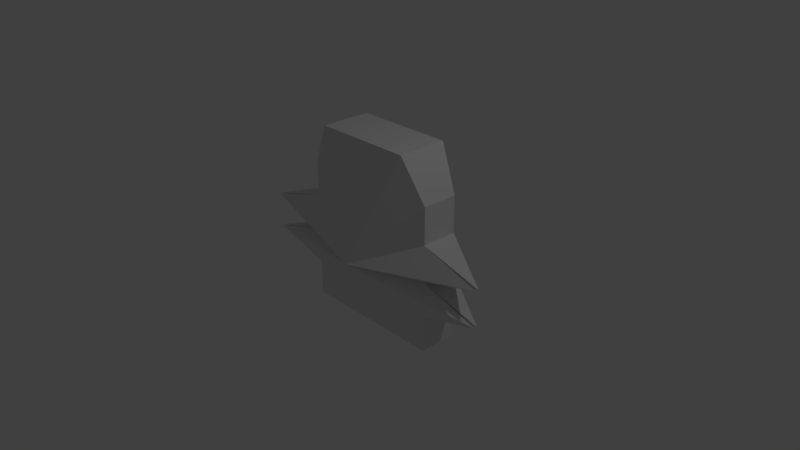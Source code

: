 # Source: enemyShipType1.blend  (saved by Blender 2.78.0; exported with 4.5.12 LTS)
import bpy
from mathutils import Matrix  # noqa: F401  (used for matrix-valued properties, if any)

bpy.ops.wm.read_factory_settings(use_empty=True)
scene = bpy.context.scene
scene.name = 'Scene'

# ---- collections
col_collection_1 = bpy.data.collections.new('Collection 1'); scene.collection.children.link(col_collection_1)

# ---- world
world_world = bpy.data.worlds.new('World'); scene.world = world_world
world_world.color = (0.05088, 0.05088, 0.05088)
world_world.use_sun_shadow = False
world_world.sun_shadow_jitter_overblur = 0.0
world_world.cycles.sampling_method = 'MANUAL'

# ---- cameras
cam_camera = bpy.data.cameras.new('Camera')
cam_camera.clip_end = 100.0
cam_camera.lens = 35.0
cam_camera.sensor_width = 32.0
cam_camera.sensor_height = 18.0
cam_camera.ortho_scale = 7.314
cam_camera.dof.focus_distance = 0.0
cam_camera.dof.aperture_fstop = 128.0

# ---- lights
light_lamp = bpy.data.lights.new('Lamp', 'POINT')
light_lamp.transmission_factor = 0.0
light_lamp.cutoff_distance = 30.0
light_lamp.energy = 100.0
light_lamp.shadow_buffer_clip_start = 1.001
light_lamp.shadow_soft_size = 0.1
light_lamp.shadow_maximum_resolution = 0.006
light_lamp.use_absolute_resolution = True

# ---- meshes
me_cube_001 = bpy.data.meshes.new('Cube.001')
me_cube_001.from_pydata([(0.0, -2.908e-09, -0.4025), (-0.7037, -1.0, 0.7392), (-0.7037, 1.0, 0.7392), (0.7037, -1.0, 0.7392), (0.7037, 1.0, 0.7392), (-1.0, -1.0, 0.0), (-0.7037, 0.0, 0.7392), (-1.0, 1.0, 0.0), (0.0, 1.0, 0.7392), (1.0, 1.0, 0.0), (0.7037, 0.0, 0.7392), (1.0, -1.0, 0.0), (0.0, -1.0, 0.7392), (0.0, 0.0, 0.7392), (0.0, -1.0, 0.0), (1.0, 0.0, 0.0), (0.0, 1.586, -0.09625), (-1.0, 0.0, 0.0), (-1.0, -1.0, 0.5), (-0.7037, 0.5, 0.7392), (0.5, 1.0, 0.7392), (0.7037, -0.5, 0.7392), (-0.5, -1.0, 0.7392), (-0.7037, -0.5, 0.7392), (-1.0, 1.0, 0.5), (-0.5, 1.0, 0.7392), (1.0, 1.0, 0.5), (0.7037, 0.5, 0.7392), (1.0, -1.0, 0.5), (0.5, -1.0, 0.7392), (0.0, -0.5, 0.7392), (0.0, 0.5, 0.7392), (0.5, 0.0, 0.7392), (-0.5, 0.0, 0.7392), (-0.5, -1.0, 0.0), (0.5, -1.0, 0.0), (0.0, -1.0, 0.5), (1.0, -0.5, 0.0), (1.0, 0.5, 0.0), (1.0, 0.0, 0.5), (0.6925, 1.586, -0.09625), (-0.6925, 1.586, -0.09625), (0.0, 1.586, 0.5963), (-1.0, 0.5, 0.0), (-1.0, -0.5, 0.0), (-1.0, 0.0, 0.5), (-1.0, -0.5, 0.5), (-0.6925, 1.586, 0.5963), (1.0, 0.5, 0.5), (0.5, -1.0, 0.5), (-0.5, 0.5, 0.7392), (0.5, 0.5, 0.7392), (0.5, -0.5, 0.7392), (-0.5, -0.5, 0.7392), (-0.5, -1.0, 0.5), (1.0, -0.5, 0.5), (0.6925, 1.586, 0.5963), (-1.0, 0.5, 0.5), (1.859, 0.25, -0.02023), (-1.859, -0.25, -0.02023), (-1.859, -0.25, 0.02023), (-1.859, 0.25, -0.02023), (1.859, 0.25, 0.02023), (1.859, -0.25, -0.02023), (1.859, -0.25, 0.02023), (-1.859, 0.25, 0.02023)], [], [(57, 19, 2, 24), (56, 20, 4, 26), (55, 21, 3, 28), (54, 22, 1, 18), (53, 23, 1, 22), (52, 30, 12, 29), (51, 31, 13, 32), (50, 19, 6, 33), (0, 34, 5), (0, 35, 14), (49, 29, 12, 36), (0, 37, 11), (48, 27, 10, 39), (0, 40, 9), (0, 41, 16), (47, 25, 8, 42), (0, 43, 7), (46, 23, 6, 45), (5, 18, 46, 44), (18, 1, 23, 46), (0, 5, 44), (41, 47, 42, 16), (7, 24, 47, 41), (24, 2, 25, 47), (0, 7, 41), (0, 16, 40), (9, 26, 48, 38), (26, 4, 27, 48), (0, 9, 38), (35, 49, 36, 14), (11, 28, 49, 35), (28, 3, 29, 49), (0, 11, 35), (0, 14, 34), (31, 50, 33, 13), (8, 25, 50, 31), (25, 2, 19, 50), (27, 51, 32, 10), (4, 20, 51, 27), (20, 8, 31, 51), (21, 52, 29, 3), (10, 32, 52, 21), (32, 13, 30, 52), (30, 53, 22, 12), (13, 33, 53, 30), (33, 6, 23, 53), (34, 54, 18, 5), (14, 36, 54, 34), (36, 12, 22, 54), (37, 55, 28, 11), (39, 10, 21, 55), (40, 56, 26, 9), (16, 42, 56, 40), (42, 8, 20, 56), (43, 57, 24, 7), (45, 6, 19, 57), (38, 58, 0), (15, 58, 38), (0, 58, 15), (44, 59, 0), (17, 59, 44), (0, 59, 17), (46, 60, 44), (45, 60, 46), (17, 60, 45), (44, 60, 17), (17, 61, 0), (43, 61, 17), (0, 61, 43), (48, 62, 38), (39, 62, 48), (15, 62, 39), (38, 62, 15), (15, 63, 0), (37, 63, 15), (0, 63, 37), (39, 64, 15), (55, 64, 39), (37, 64, 55), (15, 64, 37), (45, 65, 17), (57, 65, 45), (43, 65, 57), (17, 65, 43)])
me_cube_001.use_remesh_preserve_volume = False
me_cube_001.use_remesh_preserve_attributes = False
me_cube_001.use_mirror_vertex_groups = False
me_cube_001.update()

# ---- objects
ob_cube = bpy.data.objects.new('Cube', me_cube_001)
ob_lamp = bpy.data.objects.new('Lamp', light_lamp)
ob_camera = bpy.data.objects.new('Camera', cam_camera)

# ---- transforms, parenting, visibility, modifiers, constraints
ob_cube.location = (0.0, 0.0, 0.0)
ob_cube.rotation_euler = (1.571, -0.0, 3.142)
ob_cube.lineart.crease_threshold = 0.0
ob_lamp.location = (4.076, 1.005, 5.904)
ob_lamp.rotation_euler = (0.6503, 0.05522, 1.866)
ob_lamp.lock_rotations_4d = False
ob_lamp.empty_display_type = 'ARROWS'
ob_lamp.color = (0.0, 0.0, 0.0, 0.0)
ob_lamp.lineart.crease_threshold = 0.0
ob_camera.location = (7.481, -6.508, 5.344)
ob_camera.rotation_euler = (1.109, 0.0, 0.8149)
ob_camera.lock_rotations_4d = False
ob_camera.empty_display_type = 'ARROWS'
ob_camera.color = (0.0, 0.0, 0.0, 0.0)
ob_camera.display_type = 'WIRE'
ob_camera.lineart.crease_threshold = 0.0

# ---- collection membership
col_collection_1.objects.link(ob_cube)
col_collection_1.objects.link(ob_lamp)
col_collection_1.objects.link(ob_camera)

# ---- scene / render settings (as saved in the file)
scene.camera = ob_camera
scene.frame_start = 1; scene.frame_end = 250; scene.frame_set(1)
scene.render.engine = 'BLENDER_EEVEE_NEXT'
scene.render.resolution_percentage = 50
scene.render.dither_intensity = 0.0
scene.cycles.use_denoising = False
scene.cycles.samples = 128
scene.cycles.sampling_pattern = 'TABULATED_SOBOL'
scene.cycles.light_sampling_threshold = 0.0
scene.cycles.use_adaptive_sampling = False
scene.cycles.use_light_tree = False
scene.cycles.blur_glossy = 0.0
scene.cycles.sample_clamp_indirect = 0.0
scene.view_settings.view_transform = 'Standard'
bpy.context.view_layer.update()
